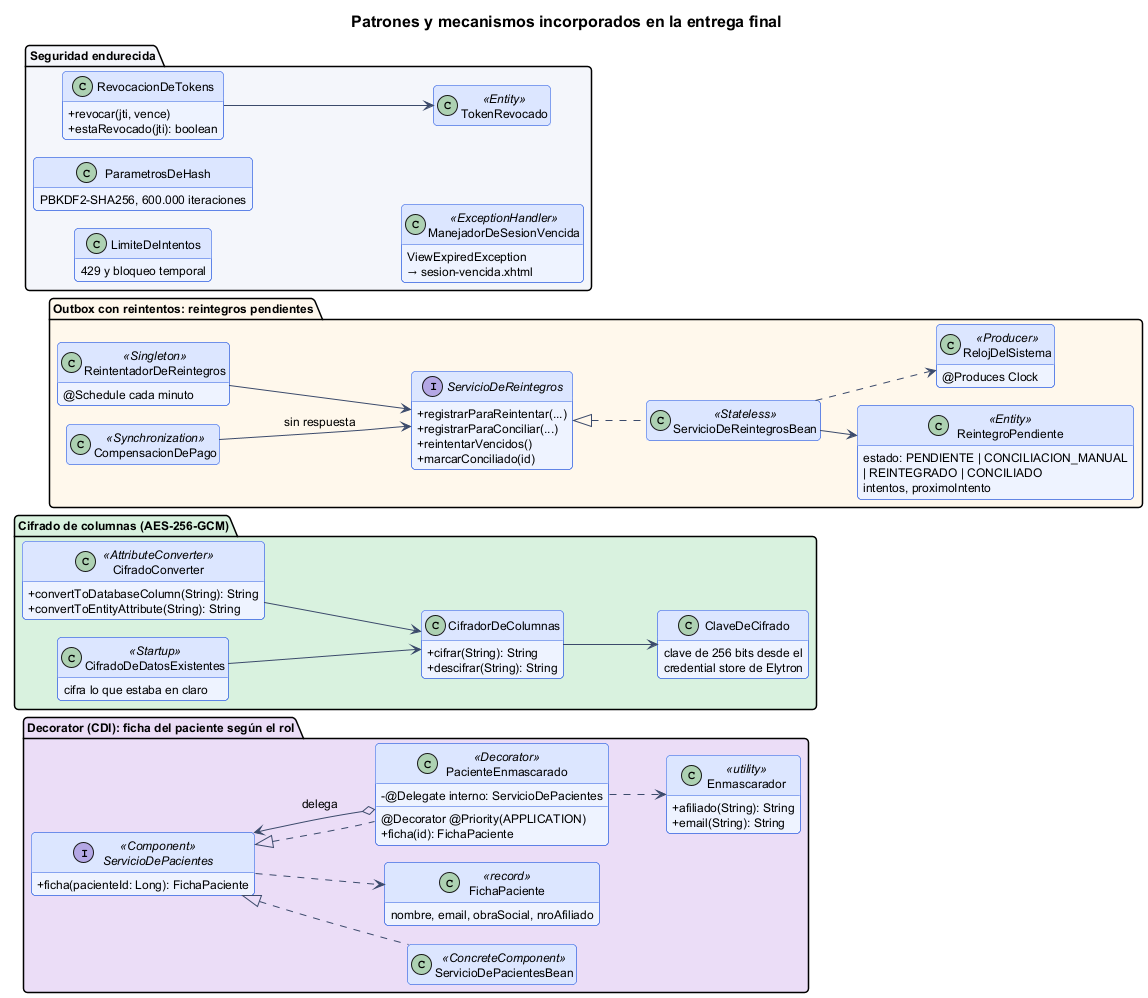

The diagram above was rendered by PlantUML. Its source (embedded in the PNG):
@startuml 21-clases-patrones-entrega-final
!pragma layout smetana
!include _estilo.iuml
title Patrones y mecanismos incorporados en la entrega final
skinparam classAttributeIconSize 0
hide empty members
left to right direction

package "Decorator (CDI): ficha del paciente según el rol" #EBDDF7 {
  interface ServicioDePacientes <<Component>> {
    +ficha(pacienteId: Long): FichaPaciente
  }
  class ServicioDePacientesBean <<ConcreteComponent>>
  class PacienteEnmascarado <<Decorator>> {
    @Decorator @Priority(APPLICATION)
    -@Delegate interno: ServicioDePacientes
    +ficha(id): FichaPaciente
  }
  class FichaPaciente <<record>> {
    nombre, email, obraSocial, nroAfiliado
  }
  class Enmascarador <<utility>> {
    +afiliado(String): String
    +email(String): String
  }
  ServicioDePacientes <|.. ServicioDePacientesBean
  ServicioDePacientes <|.. PacienteEnmascarado
  PacienteEnmascarado o--> ServicioDePacientes : delega
  PacienteEnmascarado ..> Enmascarador
  ServicioDePacientes ..> FichaPaciente
}

package "Cifrado de columnas (AES-256-GCM)" #D9F2DF {
  class CifradoConverter <<AttributeConverter>> {
    +convertToDatabaseColumn(String): String
    +convertToEntityAttribute(String): String
  }
  class CifradorDeColumnas {
    +cifrar(String): String
    +descifrar(String): String
  }
  class ClaveDeCifrado {
    clave de 256 bits desde el
    credential store de Elytron
  }
  class CifradoDeDatosExistentes <<Startup>> {
    cifra lo que estaba en claro
  }
  CifradoConverter --> CifradorDeColumnas
  CifradorDeColumnas --> ClaveDeCifrado
  CifradoDeDatosExistentes --> CifradorDeColumnas
}

package "Outbox con reintentos: reintegros pendientes" #FFF8EC {
  class ReintegroPendiente <<Entity>> {
    estado: PENDIENTE | CONCILIACION_MANUAL
    | REINTEGRADO | CONCILIADO
    intentos, proximoIntento
  }
  interface ServicioDeReintegros {
    +registrarParaReintentar(...)
    +registrarParaConciliar(...)
    +reintentarVencidos()
    +marcarConciliado(id)
  }
  class ServicioDeReintegrosBean <<Stateless>>
  class ReintentadorDeReintegros <<Singleton>> {
    @Schedule cada minuto
  }
  class RelojDelSistema <<Producer>> {
    @Produces Clock
  }
  class CompensacionDePago <<Synchronization>>
  ServicioDeReintegros <|.. ServicioDeReintegrosBean
  ReintentadorDeReintegros --> ServicioDeReintegros
  CompensacionDePago --> ServicioDeReintegros : sin respuesta
  ServicioDeReintegrosBean --> ReintegroPendiente
  ServicioDeReintegrosBean ..> RelojDelSistema
}

package "Seguridad endurecida" #F4F6FB {
  class RevocacionDeTokens {
    +revocar(jti, vence)
    +estaRevocado(jti): boolean
  }
  class TokenRevocado <<Entity>>
  class LimiteDeIntentos {
    429 y bloqueo temporal
  }
  class ParametrosDeHash {
    PBKDF2-SHA256, 600.000 iteraciones
  }
  class ManejadorDeSesionVencida <<ExceptionHandler>> {
    ViewExpiredException
    → sesion-vencida.xhtml
  }
  RevocacionDeTokens --> TokenRevocado
}
@enduml